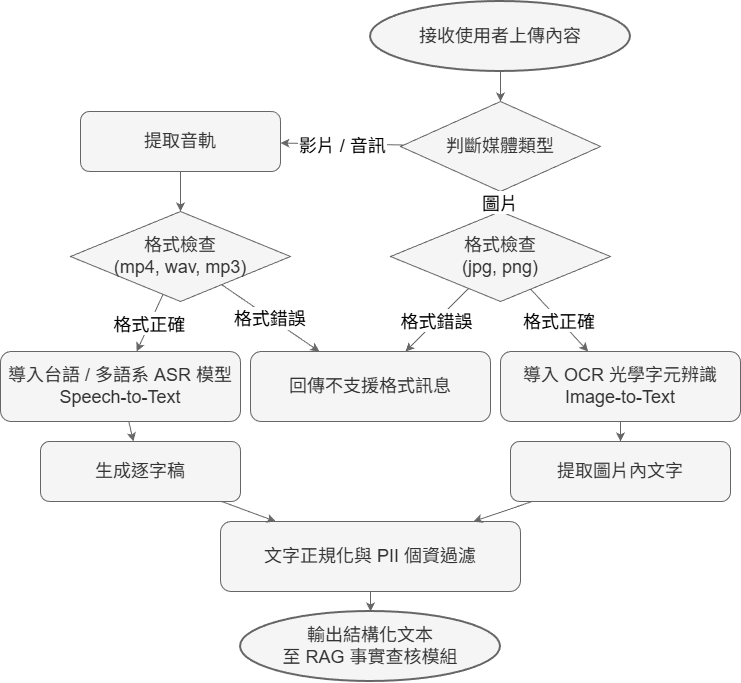

The diagram above was exported from draw.io. Its source (the exported page's mxGraphModel, read from the mxfile embedded in the PNG):
<mxGraphModel dx="1668" dy="878" grid="1" gridSize="10" guides="1" tooltips="1" connect="1" arrows="1" fold="1" page="1" pageScale="1" pageWidth="1100" pageHeight="1400" math="0" shadow="0">
  <root>
    <mxCell id="0" />
    <mxCell id="1" parent="0" />
    <mxCell id="Start" parent="1" style="ellipse;whiteSpace=wrap;html=1;fillColor=#f5f5f5;strokeWidth=2;fontColor=#333333;strokeColor=#666666;fontSize=18;" value="接收使用者上傳內容" vertex="1">
      <mxGeometry height="70" width="260" x="540" y="80" as="geometry" />
    </mxCell>
    <mxCell id="CheckType" parent="1" style="rhombus;whiteSpace=wrap;html=1;fillColor=#f5f5f5;fontColor=#333333;strokeColor=#666666;fontSize=18;" value="判斷媒體類型" vertex="1">
      <mxGeometry height="90" width="200" x="570" y="180" as="geometry" />
    </mxCell>
    <mxCell id="ExtractAudio" parent="1" style="rounded=1;whiteSpace=wrap;html=1;fillColor=#f5f5f5;fontColor=#333333;strokeColor=#666666;fontSize=18;" value="提取音軌" vertex="1">
      <mxGeometry height="60" width="200" x="250" y="190" as="geometry" />
    </mxCell>
    <mxCell id="FormatCheckAV" parent="1" style="rhombus;whiteSpace=wrap;html=1;fillColor=#f5f5f5;fontColor=#333333;strokeColor=#666666;fontSize=18;" value="格式檢查&#10;(mp4, wav, mp3)" vertex="1">
      <mxGeometry height="90" width="220" x="240" y="290" as="geometry" />
    </mxCell>
    <mxCell id="ASR" parent="1" style="rounded=1;whiteSpace=wrap;html=1;fillColor=#f5f5f5;fontColor=#333333;strokeColor=#666666;fontSize=18;" value="導入台語 / 多語系 ASR 模型&#10;Speech-to-Text" vertex="1">
      <mxGeometry height="70" width="240" x="170" y="430" as="geometry" />
    </mxCell>
    <mxCell id="Transcript" parent="1" style="rounded=1;whiteSpace=wrap;html=1;fillColor=#f5f5f5;fontColor=#333333;strokeColor=#666666;fontSize=18;" value="生成逐字稿" vertex="1">
      <mxGeometry height="60" width="200" x="210" y="520" as="geometry" />
    </mxCell>
    <mxCell id="FormatCheckImg" parent="1" style="rhombus;whiteSpace=wrap;html=1;fillColor=#f5f5f5;fontColor=#333333;strokeColor=#666666;fontSize=18;" value="格式檢查&#10;(jpg, png)" vertex="1">
      <mxGeometry height="90" width="220" x="560" y="290" as="geometry" />
    </mxCell>
    <mxCell id="OCR" parent="1" style="rounded=1;whiteSpace=wrap;html=1;fillColor=#f5f5f5;fontColor=#333333;strokeColor=#666666;fontSize=18;" value="導入 OCR 光學字元辨識&#10;Image-to-Text" vertex="1">
      <mxGeometry height="70" width="240" x="670" y="430" as="geometry" />
    </mxCell>
    <mxCell id="ExtractText" parent="1" style="rounded=1;whiteSpace=wrap;html=1;fillColor=#f5f5f5;fontColor=#333333;strokeColor=#666666;fontSize=18;" value="提取圖片內文字" vertex="1">
      <mxGeometry height="60" width="220" x="680" y="520" as="geometry" />
    </mxCell>
    <mxCell id="ErrorMsg" parent="1" style="rounded=1;whiteSpace=wrap;html=1;fillColor=#f5f5f5;fontColor=#333333;strokeColor=#666666;fontSize=18;" value="回傳不支援格式訊息" vertex="1">
      <mxGeometry height="70" width="240" x="420" y="430" as="geometry" />
    </mxCell>
    <mxCell id="Merge" parent="1" style="rounded=1;whiteSpace=wrap;html=1;fillColor=#f5f5f5;fontColor=#333333;strokeColor=#666666;fontSize=18;" value="文字正規化與 PII 個資過濾" vertex="1">
      <mxGeometry height="70" width="300" x="390" y="600" as="geometry" />
    </mxCell>
    <mxCell id="Output" parent="1" style="ellipse;whiteSpace=wrap;html=1;fillColor=#f5f5f5;strokeWidth=2;fontColor=#333333;strokeColor=#666666;fontSize=18;" value="輸出結構化文本&#10;至 RAG 事實查核模組" vertex="1">
      <mxGeometry height="70" width="260" x="410" y="690" as="geometry" />
    </mxCell>
    <mxCell id="LRTbDic9AU0XmS80MRjM-1" edge="1" parent="1" source="Start" style="fillColor=#f5f5f5;strokeColor=#666666;fontSize=18;" target="CheckType">
      <mxGeometry relative="1" as="geometry" />
    </mxCell>
    <mxCell id="LRTbDic9AU0XmS80MRjM-2" edge="1" parent="1" source="CheckType" style="fillColor=#f5f5f5;strokeColor=#666666;fontSize=18;" target="ExtractAudio" value="影片 / 音訊">
      <mxGeometry relative="1" as="geometry" />
    </mxCell>
    <mxCell id="LRTbDic9AU0XmS80MRjM-3" edge="1" parent="1" source="CheckType" style="fillColor=#f5f5f5;strokeColor=#666666;fontSize=18;" target="FormatCheckImg" value="圖片">
      <mxGeometry relative="1" as="geometry" />
    </mxCell>
    <mxCell id="LRTbDic9AU0XmS80MRjM-4" edge="1" parent="1" source="ExtractAudio" style="fillColor=#f5f5f5;strokeColor=#666666;fontSize=18;" target="FormatCheckAV">
      <mxGeometry relative="1" as="geometry" />
    </mxCell>
    <mxCell id="LRTbDic9AU0XmS80MRjM-5" edge="1" parent="1" source="FormatCheckAV" style="fillColor=#f5f5f5;strokeColor=#666666;fontSize=18;" target="ASR" value="格式正確">
      <mxGeometry relative="1" as="geometry" />
    </mxCell>
    <mxCell id="LRTbDic9AU0XmS80MRjM-6" edge="1" parent="1" source="FormatCheckAV" style="fillColor=#f5f5f5;strokeColor=#666666;fontSize=18;" target="ErrorMsg" value="格式錯誤">
      <mxGeometry relative="1" as="geometry" />
    </mxCell>
    <mxCell id="LRTbDic9AU0XmS80MRjM-7" edge="1" parent="1" source="ASR" style="fillColor=#f5f5f5;strokeColor=#666666;fontSize=18;" target="Transcript">
      <mxGeometry relative="1" as="geometry" />
    </mxCell>
    <mxCell id="LRTbDic9AU0XmS80MRjM-8" edge="1" parent="1" source="FormatCheckImg" style="fillColor=#f5f5f5;strokeColor=#666666;fontSize=18;" target="OCR" value="格式正確">
      <mxGeometry relative="1" as="geometry" />
    </mxCell>
    <mxCell id="LRTbDic9AU0XmS80MRjM-9" edge="1" parent="1" source="FormatCheckImg" style="fillColor=#f5f5f5;strokeColor=#666666;fontSize=18;" target="ErrorMsg" value="格式錯誤">
      <mxGeometry relative="1" as="geometry" />
    </mxCell>
    <mxCell id="LRTbDic9AU0XmS80MRjM-10" edge="1" parent="1" source="OCR" style="fillColor=#f5f5f5;strokeColor=#666666;fontSize=18;" target="ExtractText">
      <mxGeometry relative="1" as="geometry" />
    </mxCell>
    <mxCell id="LRTbDic9AU0XmS80MRjM-11" edge="1" parent="1" source="Transcript" style="fillColor=#f5f5f5;strokeColor=#666666;fontSize=18;" target="Merge">
      <mxGeometry relative="1" as="geometry" />
    </mxCell>
    <mxCell id="LRTbDic9AU0XmS80MRjM-12" edge="1" parent="1" source="ExtractText" style="fillColor=#f5f5f5;strokeColor=#666666;fontSize=18;" target="Merge">
      <mxGeometry relative="1" as="geometry" />
    </mxCell>
    <mxCell id="LRTbDic9AU0XmS80MRjM-13" edge="1" parent="1" source="Merge" style="fillColor=#f5f5f5;strokeColor=#666666;fontSize=18;" target="Output">
      <mxGeometry relative="1" as="geometry" />
    </mxCell>
  </root>
</mxGraphModel>